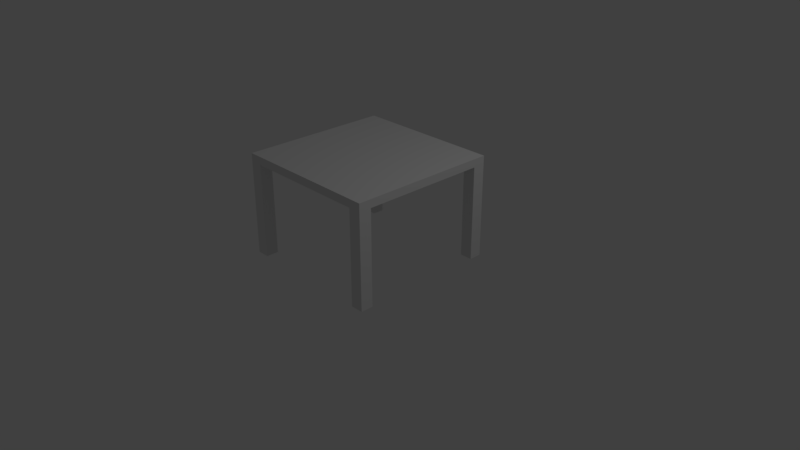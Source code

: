 # Source: simp_desk.blend  (saved by Blender 2.78.0; exported with 4.5.12 LTS)
import bpy
from mathutils import Matrix  # noqa: F401  (used for matrix-valued properties, if any)

bpy.ops.wm.read_factory_settings(use_empty=True)
scene = bpy.context.scene
scene.name = 'Scene'

# ---- collections
col_collection_1 = bpy.data.collections.new('Collection 1'); scene.collection.children.link(col_collection_1)

# ---- materials (node trees are filled in below, after node groups)
mat_material = bpy.data.materials.new('Material')
mat_material.alpha_threshold = 0.0
mat_material.use_transparent_shadow = False
mat_material.roughness = 0.5
mat_material.line_color = (0.0, 0.0, 0.0, 1.0)

# ---- material node trees

# ---- world
world_world = bpy.data.worlds.new('World'); scene.world = world_world
world_world.color = (0.05088, 0.05088, 0.05088)
world_world.use_sun_shadow = False
world_world.sun_shadow_jitter_overblur = 0.0
world_world.cycles.sampling_method = 'MANUAL'

# ---- cameras
cam_camera = bpy.data.cameras.new('Camera')
cam_camera.clip_end = 100.0
cam_camera.lens = 35.0
cam_camera.sensor_width = 32.0
cam_camera.sensor_height = 18.0
cam_camera.ortho_scale = 7.314
cam_camera.dof.focus_distance = 0.0
cam_camera.dof.aperture_fstop = 128.0

# ---- lights
light_lamp = bpy.data.lights.new('Lamp', 'POINT')
light_lamp.transmission_factor = 0.0
light_lamp.cutoff_distance = 30.0
light_lamp.energy = 100.0
light_lamp.shadow_buffer_clip_start = 1.001
light_lamp.shadow_soft_size = 0.1
light_lamp.shadow_maximum_resolution = 0.006
light_lamp.use_absolute_resolution = True

# ---- meshes
me_cube = bpy.data.meshes.new('Cube')
me_cube.from_pydata([(1.0, 1.0, 0.3831), (1.0, -1.0, 0.3831), (-1.0, -1.0, 0.3831), (-1.0, 1.0, 0.3831), (1.0, 1.0, 0.4907), (1.0, -1.0, 0.4907), (-1.0, -1.0, 0.4907), (-1.0, 1.0, 0.4907), (1.0, 0.8333, 0.3831), (1.0, -0.8333, 0.3831), (-1.0, -0.8333, 0.3831), (-1.0, 0.8333, 0.3831), (1.0, 0.8333, 0.4907), (1.0, -0.8333, 0.4907), (-1.0, -0.8333, 0.4907), (-1.0, 0.8333, 0.4907), (0.8333, 1.0, 0.3831), (-0.8333, 1.0, 0.3831), (0.8333, -1.0, 0.3831), (-0.8333, -1.0, 0.3831), (0.8333, 1.0, 0.4907), (-0.8333, 1.0, 0.4907), (0.8333, -1.0, 0.4907), (-0.8333, -1.0, 0.4907), (-0.8333, 0.8333, 0.4907), (0.8333, 0.8333, 0.4907), (-0.8333, -0.8333, 0.4907), (0.8333, -0.8333, 0.4907), (0.8333, 0.8333, 0.3831), (-0.8333, 0.8333, 0.3831), (0.8333, -0.8333, 0.3831), (-0.8333, -0.8333, 0.3831), (1.0, -0.8333, -0.8738), (1.0, -1.0, -0.8738), (-0.8333, 1.0, -0.8738), (-1.0, 1.0, -0.8738), (-0.8333, -1.0, -0.8738), (-1.0, -1.0, -0.8738), (-1.0, 0.8333, -0.8738), (1.0, 1.0, -0.8738), (1.0, 0.8333, -0.8738), (-1.0, -0.8333, -0.8738), (-0.8333, 0.8333, -0.8738), (-0.8333, -0.8333, -0.8738), (0.8333, 1.0, -0.8738), (0.8333, -1.0, -0.8738), (0.8333, 0.8333, -0.8738), (0.8333, -0.8333, -0.8738)], [], [(30, 9, 32, 47), (26, 14, 6, 23), (9, 13, 5, 1), (19, 23, 6, 2), (11, 15, 7, 3), (21, 17, 3, 7), (2, 6, 14, 10), (10, 14, 15, 11), (0, 4, 12, 8), (8, 12, 13, 9), (21, 7, 15, 24), (24, 15, 14, 26), (10, 31, 43, 41), (29, 31, 10, 11), (8, 9, 30, 28), (28, 30, 31, 29), (0, 8, 40, 39), (16, 28, 29, 17), (12, 25, 27, 13), (25, 24, 26, 27), (4, 20, 25, 12), (20, 21, 24, 25), (4, 0, 16, 20), (20, 16, 17, 21), (1, 5, 22, 18), (18, 22, 23, 19), (13, 27, 22, 5), (27, 26, 23, 22), (29, 11, 38, 42), (30, 18, 19, 31), (43, 36, 37, 41), (34, 42, 38, 35), (39, 40, 46, 44), (32, 33, 45, 47), (11, 3, 35, 38), (16, 0, 39, 44), (18, 30, 47, 45), (2, 10, 41, 37), (31, 19, 36, 43), (9, 1, 33, 32), (1, 18, 45, 33), (3, 17, 34, 35), (28, 16, 44, 46), (17, 29, 42, 34), (19, 2, 37, 36), (8, 28, 46, 40)])
me_cube.materials.append(mat_material)
me_cube.use_remesh_preserve_volume = False
me_cube.use_remesh_preserve_attributes = False
me_cube.use_mirror_vertex_groups = False
me_cube.update()

# ---- objects
ob_cube = bpy.data.objects.new('Cube', me_cube)
ob_lamp = bpy.data.objects.new('Lamp', light_lamp)
ob_camera = bpy.data.objects.new('Camera', cam_camera)

# ---- transforms, parenting, visibility, modifiers, constraints
ob_cube.location = (-8.175e-08, -9.883e-08, 0.8824)
ob_cube.lock_rotations_4d = False
ob_cube.empty_display_type = 'ARROWS'
ob_cube.lineart.crease_threshold = 0.0
ob_lamp.location = (4.076, 1.005, 5.904)
ob_lamp.rotation_euler = (0.6503, 0.05522, 1.866)
ob_lamp.lock_rotations_4d = False
ob_lamp.empty_display_type = 'ARROWS'
ob_lamp.color = (0.0, 0.0, 0.0, 0.0)
ob_lamp.lineart.crease_threshold = 0.0
ob_camera.location = (7.481, -6.508, 5.344)
ob_camera.rotation_euler = (1.109, 0.0, 0.8149)
ob_camera.lock_rotations_4d = False
ob_camera.empty_display_type = 'ARROWS'
ob_camera.color = (0.0, 0.0, 0.0, 0.0)
ob_camera.display_type = 'WIRE'
ob_camera.lineart.crease_threshold = 0.0

# ---- collection membership
col_collection_1.objects.link(ob_cube)
col_collection_1.objects.link(ob_lamp)
col_collection_1.objects.link(ob_camera)

# ---- scene / render settings (as saved in the file)
scene.camera = ob_camera
scene.frame_start = 1; scene.frame_end = 250; scene.frame_set(1)
scene.render.engine = 'BLENDER_EEVEE_NEXT'
scene.render.resolution_percentage = 50
scene.render.dither_intensity = 0.0
scene.cycles.use_denoising = False
scene.cycles.samples = 128
scene.cycles.sampling_pattern = 'TABULATED_SOBOL'
scene.cycles.light_sampling_threshold = 0.0
scene.cycles.use_adaptive_sampling = False
scene.cycles.use_light_tree = False
scene.cycles.blur_glossy = 0.0
scene.cycles.sample_clamp_indirect = 0.0
scene.view_settings.view_transform = 'Standard'
bpy.context.view_layer.update()
